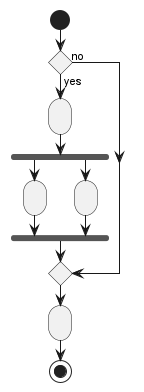

The diagram above was rendered by PlantUML. Its source (embedded in the PNG):
@startuml simple use case flowchart

start

if () then (yes)
    :;
fork
  :;
fork again
  :;
end fork

else (no)

endif
:;

stop

@enduml